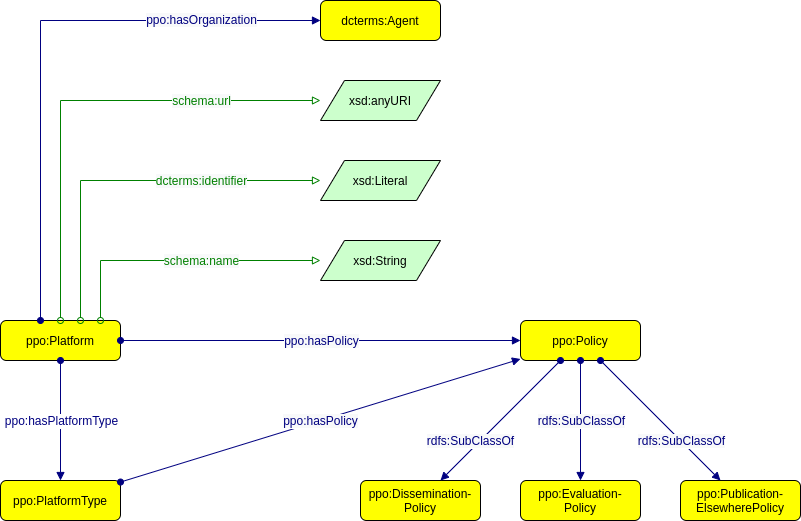

The diagram above was exported from draw.io. Its source (the exported page's mxGraphModel, read from the mxfile embedded in the PNG):
<mxGraphModel dx="1774" dy="98" grid="1" gridSize="10" guides="1" tooltips="1" connect="1" arrows="1" fold="1" page="0" pageScale="1" pageWidth="827" pageHeight="1169" math="0" shadow="0">
  <root>
    <mxCell id="0" />
    <mxCell id="1" parent="0" />
    <mxCell id="F_0XimiSwu_zv6C4Vu4W-1" value="ppo:Platform" style="graphMlID=n4;shape=rect;rounded=1;arcsize=30;fillColor=#ffff00;strokeColor=#000000;strokeWidth=1.0" vertex="1" parent="1">
      <mxGeometry x="120" y="1210" width="120" height="40" as="geometry" />
    </mxCell>
    <mxCell id="F_0XimiSwu_zv6C4Vu4W-2" value="xsd:Literal" style="graphMlID=n6;shape=parallelogram;fillColor=#ccffcc;strokeColor=#000000;strokeWidth=1.0" vertex="1" parent="1">
      <mxGeometry x="440" y="1050" width="120" height="40" as="geometry" />
    </mxCell>
    <mxCell id="F_0XimiSwu_zv6C4Vu4W-3" value="" style="graphMlID=e2;rounded=0;endArrow=block;strokeColor=#008000;strokeWidth=1.0;startArrow=oval;startFill=0;endFill=0;edgeStyle=orthogonalEdgeStyle;" edge="1" parent="1" source="F_0XimiSwu_zv6C4Vu4W-1" target="F_0XimiSwu_zv6C4Vu4W-2">
      <mxGeometry relative="1" as="geometry">
        <mxPoint x="160" y="1040" as="sourcePoint" />
        <mxPoint x="-280.1892089843752" y="920.1803426299535" as="targetPoint" />
        <Array as="points">
          <mxPoint x="200" y="1070" />
        </Array>
      </mxGeometry>
    </mxCell>
    <mxCell id="F_0XimiSwu_zv6C4Vu4W-4" value="&lt;span style=&quot;color: rgb(0, 128, 0); font-size: 12px; background-color: rgb(248, 249, 250);&quot;&gt;dcterms:identifier&lt;/span&gt;" style="text;html=1;align=center;verticalAlign=middle;resizable=0;points=[];labelBackgroundColor=#ffffff;fontSize=12;fontFamily=Helvetica;" vertex="1" connectable="0" parent="F_0XimiSwu_zv6C4Vu4W-3">
      <mxGeometry relative="1" as="geometry">
        <mxPoint x="70" as="offset" />
      </mxGeometry>
    </mxCell>
    <mxCell id="F_0XimiSwu_zv6C4Vu4W-5" value="xsd:anyURI" style="graphMlID=n6;shape=parallelogram;fillColor=#ccffcc;strokeColor=#000000;strokeWidth=1.0" vertex="1" parent="1">
      <mxGeometry x="440" y="970" width="120" height="40" as="geometry" />
    </mxCell>
    <mxCell id="F_0XimiSwu_zv6C4Vu4W-6" value="xsd:String" style="graphMlID=n6;shape=parallelogram;fillColor=#ccffcc;strokeColor=#000000;strokeWidth=1.0" vertex="1" parent="1">
      <mxGeometry x="440" y="1130" width="120" height="40" as="geometry" />
    </mxCell>
    <mxCell id="F_0XimiSwu_zv6C4Vu4W-7" value="" style="graphMlID=e2;rounded=0;endArrow=block;strokeColor=#008000;strokeWidth=1.0;startArrow=oval;startFill=0;endFill=0;align=center;edgeStyle=orthogonalEdgeStyle;" edge="1" parent="1" source="F_0XimiSwu_zv6C4Vu4W-1" target="F_0XimiSwu_zv6C4Vu4W-5">
      <mxGeometry relative="1" as="geometry">
        <mxPoint x="160" y="1040" as="sourcePoint" />
        <mxPoint x="-29.96091843180352" y="840" as="targetPoint" />
        <Array as="points">
          <mxPoint x="180" y="990" />
        </Array>
      </mxGeometry>
    </mxCell>
    <mxCell id="F_0XimiSwu_zv6C4Vu4W-8" value="&lt;span style=&quot;color: rgb(0, 128, 0); font-size: 12px; background-color: rgb(248, 249, 250);&quot;&gt;schema:url&lt;/span&gt;" style="text;html=1;align=center;verticalAlign=middle;resizable=0;points=[];labelBackgroundColor=#ffffff;fontSize=12;fontFamily=Helvetica;" vertex="1" connectable="0" parent="F_0XimiSwu_zv6C4Vu4W-7">
      <mxGeometry relative="1" as="geometry">
        <mxPoint x="120" as="offset" />
      </mxGeometry>
    </mxCell>
    <mxCell id="F_0XimiSwu_zv6C4Vu4W-9" value="" style="graphMlID=e2;rounded=0;endArrow=block;strokeColor=#008000;strokeWidth=1.0;startArrow=oval;startFill=0;endFill=0;align=center;edgeStyle=orthogonalEdgeStyle;" edge="1" parent="1" source="F_0XimiSwu_zv6C4Vu4W-1" target="F_0XimiSwu_zv6C4Vu4W-6">
      <mxGeometry relative="1" as="geometry">
        <mxPoint x="160" y="1040" as="sourcePoint" />
        <mxPoint x="-19.96091843180352" y="850" as="targetPoint" />
        <Array as="points">
          <mxPoint x="220" y="1150" />
        </Array>
      </mxGeometry>
    </mxCell>
    <mxCell id="F_0XimiSwu_zv6C4Vu4W-10" value="&lt;span style=&quot;color: rgb(0, 128, 0); font-size: 12px; background-color: rgb(248, 249, 250);&quot;&gt;schema:name&lt;br&gt;&lt;/span&gt;" style="text;html=1;align=center;verticalAlign=middle;resizable=0;points=[];labelBackgroundColor=#ffffff;fontSize=12;fontFamily=Helvetica;" vertex="1" connectable="0" parent="F_0XimiSwu_zv6C4Vu4W-9">
      <mxGeometry relative="1" as="geometry">
        <mxPoint x="20" as="offset" />
      </mxGeometry>
    </mxCell>
    <mxCell id="F_0XimiSwu_zv6C4Vu4W-11" value="dcterms:Agent" style="graphMlID=n4;shape=rect;rounded=1;arcsize=30;fillColor=#ffff00;strokeColor=#000000;strokeWidth=1.0;fontFamily=Helvetica;" vertex="1" parent="1">
      <mxGeometry x="439.9999999999999" y="890" width="120" height="40" as="geometry" />
    </mxCell>
    <mxCell id="F_0XimiSwu_zv6C4Vu4W-12" value="" style="graphMlID=e0;rounded=0;endArrow=block;strokeColor=#000080;strokeWidth=1.0;startArrow=oval;startFill=1;endFill=1;fontFamily=Helvetica;align=center;edgeStyle=orthogonalEdgeStyle;" edge="1" parent="1" source="F_0XimiSwu_zv6C4Vu4W-1" target="F_0XimiSwu_zv6C4Vu4W-11">
      <mxGeometry relative="1" as="geometry">
        <mxPoint x="40" y="730" as="sourcePoint" />
        <mxPoint x="-29" y="850" as="targetPoint" />
        <Array as="points">
          <mxPoint x="160" y="910" />
        </Array>
      </mxGeometry>
    </mxCell>
    <mxCell id="F_0XimiSwu_zv6C4Vu4W-13" value="&lt;font color=&quot;#000080&quot; style=&quot;font-size: 12px;&quot;&gt;&lt;span style=&quot;font-size: 12px; background-color: rgb(248, 249, 250);&quot;&gt;ppo:hasOrganization&lt;/span&gt;&lt;/font&gt;" style="text;html=1;align=center;verticalAlign=middle;resizable=0;points=[];labelBackgroundColor=#ffffff;fontSize=12;fontFamily=Helvetica;" vertex="1" connectable="0" parent="F_0XimiSwu_zv6C4Vu4W-12">
      <mxGeometry relative="1" as="geometry">
        <mxPoint x="160" y="-11" as="offset" />
      </mxGeometry>
    </mxCell>
    <mxCell id="F_0XimiSwu_zv6C4Vu4W-14" value="ppo:PlatformType" style="graphMlID=n4;shape=rect;rounded=1;arcsize=30;fillColor=#ffff00;strokeColor=#000000;strokeWidth=1.0" vertex="1" parent="1">
      <mxGeometry x="120" y="1370" width="120" height="40" as="geometry" />
    </mxCell>
    <mxCell id="F_0XimiSwu_zv6C4Vu4W-15" value="" style="graphMlID=e0;rounded=0;endArrow=block;strokeColor=#000080;strokeWidth=1.0;startArrow=oval;startFill=1;endFill=1;fontFamily=Helvetica;fontSize=12;" edge="1" parent="1" source="F_0XimiSwu_zv6C4Vu4W-1" target="F_0XimiSwu_zv6C4Vu4W-14">
      <mxGeometry relative="1" as="geometry">
        <mxPoint x="-490" y="710" as="sourcePoint" />
        <mxPoint x="-170" y="710" as="targetPoint" />
      </mxGeometry>
    </mxCell>
    <mxCell id="F_0XimiSwu_zv6C4Vu4W-16" value="ppo:hasPlatformType" style="edgeLabel;html=1;align=center;verticalAlign=middle;resizable=0;points=[];fontSize=12;fontFamily=Helvetica;fontColor=#000080;" vertex="1" connectable="0" parent="F_0XimiSwu_zv6C4Vu4W-15">
      <mxGeometry relative="1" as="geometry">
        <mxPoint as="offset" />
      </mxGeometry>
    </mxCell>
    <mxCell id="F_0XimiSwu_zv6C4Vu4W-17" value="" style="graphMlID=e0;rounded=0;endArrow=block;strokeColor=#000080;strokeWidth=1.0;startArrow=oval;startFill=1;endFill=1;fontFamily=Helvetica;fontSize=11;" edge="1" parent="1" source="F_0XimiSwu_zv6C4Vu4W-14" target="F_0XimiSwu_zv6C4Vu4W-21">
      <mxGeometry relative="1" as="geometry">
        <mxPoint x="320" y="1000" as="sourcePoint" />
        <mxPoint x="640" y="1050" as="targetPoint" />
      </mxGeometry>
    </mxCell>
    <mxCell id="F_0XimiSwu_zv6C4Vu4W-18" value="&lt;span style=&quot;color: rgb(0, 0, 128); font-size: 12px; background-color: rgb(248, 249, 250);&quot;&gt;ppo:hasPolicy&lt;/span&gt;" style="text;html=1;align=center;verticalAlign=middle;resizable=0;points=[];labelBackgroundColor=#ffffff;fontSize=12;fontFamily=Helvetica;" vertex="1" connectable="0" parent="F_0XimiSwu_zv6C4Vu4W-17">
      <mxGeometry relative="1" as="geometry">
        <mxPoint as="offset" />
      </mxGeometry>
    </mxCell>
    <mxCell id="F_0XimiSwu_zv6C4Vu4W-19" value="ppo:Evaluation-&#10;Policy" style="graphMlID=n4;shape=rect;rounded=1;arcsize=30;fillColor=#ffff00;strokeColor=#000000;strokeWidth=1.0" vertex="1" parent="1">
      <mxGeometry x="640" y="1370" width="120" height="40" as="geometry" />
    </mxCell>
    <mxCell id="F_0XimiSwu_zv6C4Vu4W-20" value="ppo:Publication-&#10;ElsewherePolicy" style="graphMlID=n4;shape=rect;rounded=1;arcsize=30;fillColor=#ffff00;strokeColor=#000000;strokeWidth=1.0" vertex="1" parent="1">
      <mxGeometry x="800" y="1370" width="120" height="40" as="geometry" />
    </mxCell>
    <mxCell id="F_0XimiSwu_zv6C4Vu4W-21" value="ppo:Policy" style="graphMlID=n4;shape=rect;rounded=1;arcsize=30;fillColor=#ffff00;strokeColor=#000000;strokeWidth=1.0" vertex="1" parent="1">
      <mxGeometry x="640" y="1210" width="120" height="40" as="geometry" />
    </mxCell>
    <mxCell id="F_0XimiSwu_zv6C4Vu4W-22" value="ppo:Dissemination-&#10;Policy" style="graphMlID=n4;shape=rect;rounded=1;arcsize=30;fillColor=#ffff00;strokeColor=#000000;strokeWidth=1.0" vertex="1" parent="1">
      <mxGeometry x="480" y="1370" width="120" height="40" as="geometry" />
    </mxCell>
    <mxCell id="F_0XimiSwu_zv6C4Vu4W-23" value="" style="graphMlID=e0;rounded=0;endArrow=block;strokeColor=#000080;strokeWidth=1.0;startArrow=oval;startFill=1;endFill=1;fontFamily=Helvetica;fontSize=11;" edge="1" parent="1" source="F_0XimiSwu_zv6C4Vu4W-21" target="F_0XimiSwu_zv6C4Vu4W-22">
      <mxGeometry relative="1" as="geometry">
        <mxPoint x="570" y="920.0818375889874" as="sourcePoint" />
        <mxPoint x="721" y="920" as="targetPoint" />
      </mxGeometry>
    </mxCell>
    <mxCell id="F_0XimiSwu_zv6C4Vu4W-24" value="&lt;span style=&quot;color: rgb(0, 0, 128); font-size: 12px; background-color: rgb(248, 249, 250);&quot;&gt;rdfs:SubClassOf&lt;/span&gt;" style="text;html=1;align=center;verticalAlign=middle;resizable=0;points=[];labelBackgroundColor=#ffffff;fontSize=12;fontFamily=Helvetica;" vertex="1" connectable="0" parent="F_0XimiSwu_zv6C4Vu4W-23">
      <mxGeometry relative="1" as="geometry">
        <mxPoint x="-30" y="20" as="offset" />
      </mxGeometry>
    </mxCell>
    <mxCell id="F_0XimiSwu_zv6C4Vu4W-25" value="" style="graphMlID=e0;rounded=0;endArrow=block;strokeColor=#000080;strokeWidth=1.0;startArrow=oval;startFill=1;endFill=1;fontFamily=Helvetica;fontSize=11;" edge="1" parent="1" source="F_0XimiSwu_zv6C4Vu4W-21" target="F_0XimiSwu_zv6C4Vu4W-20">
      <mxGeometry relative="1" as="geometry">
        <mxPoint x="603.3333333333333" y="1090" as="sourcePoint" />
        <mxPoint x="456.66666666666674" y="1200" as="targetPoint" />
      </mxGeometry>
    </mxCell>
    <mxCell id="F_0XimiSwu_zv6C4Vu4W-26" value="&lt;span style=&quot;color: rgb(0, 0, 128); font-size: 12px; background-color: rgb(248, 249, 250);&quot;&gt;rdfs:SubClassOf&lt;/span&gt;" style="text;html=1;align=center;verticalAlign=middle;resizable=0;points=[];labelBackgroundColor=#ffffff;fontSize=12;fontFamily=Helvetica;" vertex="1" connectable="0" parent="F_0XimiSwu_zv6C4Vu4W-25">
      <mxGeometry relative="1" as="geometry">
        <mxPoint x="20" y="20" as="offset" />
      </mxGeometry>
    </mxCell>
    <mxCell id="F_0XimiSwu_zv6C4Vu4W-27" value="" style="graphMlID=e0;rounded=0;endArrow=block;strokeColor=#000080;strokeWidth=1.0;startArrow=oval;startFill=1;endFill=1;fontFamily=Helvetica;fontSize=11;" edge="1" parent="1" source="F_0XimiSwu_zv6C4Vu4W-21" target="F_0XimiSwu_zv6C4Vu4W-19">
      <mxGeometry relative="1" as="geometry">
        <mxPoint x="613.3333333333333" y="1100" as="sourcePoint" />
        <mxPoint x="466.66666666666674" y="1210" as="targetPoint" />
      </mxGeometry>
    </mxCell>
    <mxCell id="F_0XimiSwu_zv6C4Vu4W-28" value="&lt;span style=&quot;color: rgb(0, 0, 128); font-size: 12px; background-color: rgb(248, 249, 250);&quot;&gt;rdfs:SubClassOf&lt;/span&gt;" style="text;html=1;align=center;verticalAlign=middle;resizable=0;points=[];labelBackgroundColor=#ffffff;fontSize=12;fontFamily=Helvetica;" vertex="1" connectable="0" parent="F_0XimiSwu_zv6C4Vu4W-27">
      <mxGeometry relative="1" as="geometry">
        <mxPoint as="offset" />
      </mxGeometry>
    </mxCell>
    <mxCell id="F_0XimiSwu_zv6C4Vu4W-29" value="" style="graphMlID=e0;rounded=0;endArrow=block;strokeColor=#000080;strokeWidth=1.0;startArrow=oval;startFill=1;endFill=1;fontFamily=Helvetica;fontSize=11;" edge="1" parent="1" source="F_0XimiSwu_zv6C4Vu4W-1" target="F_0XimiSwu_zv6C4Vu4W-21">
      <mxGeometry relative="1" as="geometry">
        <mxPoint x="170" y="1201.5384615384614" as="sourcePoint" />
        <mxPoint x="570" y="1078.4615384615386" as="targetPoint" />
      </mxGeometry>
    </mxCell>
    <mxCell id="F_0XimiSwu_zv6C4Vu4W-30" value="&lt;span style=&quot;color: rgb(0, 0, 128); font-size: 12px; background-color: rgb(248, 249, 250);&quot;&gt;ppo:hasPolicy&lt;/span&gt;" style="text;html=1;align=center;verticalAlign=middle;resizable=0;points=[];labelBackgroundColor=#ffffff;fontSize=12;fontFamily=Helvetica;" vertex="1" connectable="0" parent="F_0XimiSwu_zv6C4Vu4W-29">
      <mxGeometry relative="1" as="geometry">
        <mxPoint as="offset" />
      </mxGeometry>
    </mxCell>
  </root>
</mxGraphModel>